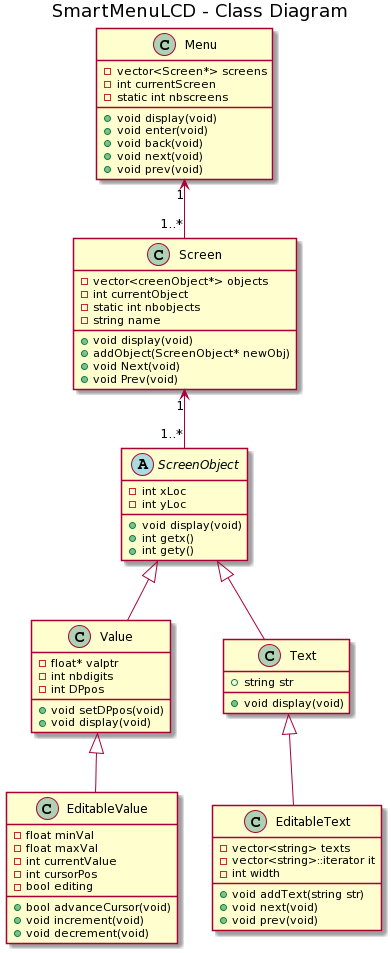

The diagram above was rendered by PlantUML. Its source (embedded in the PNG):
@startuml
title SmartMenuLCD - Class Diagram

abstract class ScreenObject{
    - int xLoc
    - int yLoc
    + void display(void)
    + int getx()
    + int gety()
}
class Value{
    - float* valptr
    - int nbdigits
    - int DPpos
    + void setDPpos(void)
    + void display(void)
}

class EditableValue{
    - float minVal
    - float maxVal
    - int currentValue
    - int cursorPos
    - bool editing
    + bool advanceCursor(void)
    + void increment(void)
    + void decrement(void)
}

class Text{
    + string str
    + void display(void)
}


class EditableText{
    - vector<string> texts
    - vector<string>::iterator it
    - int width
    + void addText(string str)
    + void next(void)
    + void prev(void)
}

class Screen{
    - vector<creenObject*> objects
    - int currentObject
    - static int nbobjects
    - string name
    + void display(void)
    + addObject(ScreenObject* newObj)
    + void Next(void)
    + void Prev(void)

}

class Menu{
    - vector<Screen*> screens
    - int currentScreen
    - static int nbscreens
    + void display(void)
    + void enter(void)
    + void back(void)
    + void next(void)
    + void prev(void)
    
}

Value <|-- EditableValue

Text <|-- EditableText

ScreenObject <|-- Text
ScreenObject <|-- Value

Screen "1"<--"1..*" ScreenObject
Menu "1"<--"1..*" Screen
@enduml